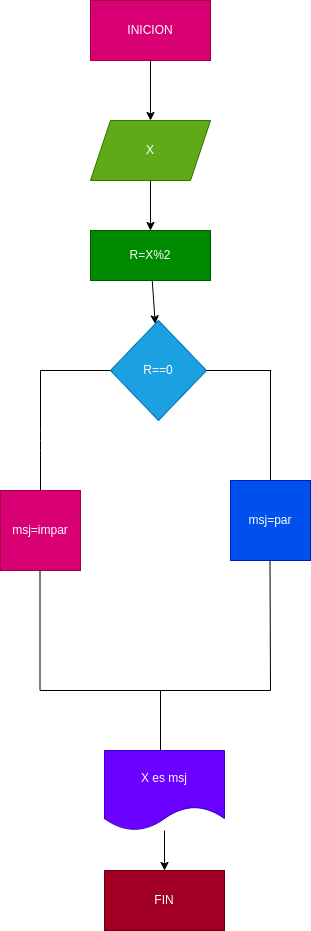

The diagram above was exported from draw.io. Its source (the exported page's mxGraphModel, read from the mxfile embedded in the PNG):
<mxGraphModel dx="915" dy="536" grid="1" gridSize="10" guides="1" tooltips="1" connect="1" arrows="1" fold="1" page="1" pageScale="1" pageWidth="827" pageHeight="1169" math="0" shadow="0">
  <root>
    <mxCell id="0" />
    <mxCell id="1" parent="0" />
    <mxCell id="7" value="" style="edgeStyle=none;html=1;" edge="1" parent="1" source="5" target="6">
      <mxGeometry relative="1" as="geometry" />
    </mxCell>
    <mxCell id="5" value="INICION" style="rounded=0;whiteSpace=wrap;html=1;fillColor=#d80073;fontColor=#ffffff;strokeColor=#A50040;" vertex="1" parent="1">
      <mxGeometry x="320" y="130" width="120" height="60" as="geometry" />
    </mxCell>
    <mxCell id="9" value="" style="edgeStyle=none;html=1;" edge="1" parent="1" source="6" target="8">
      <mxGeometry relative="1" as="geometry" />
    </mxCell>
    <mxCell id="6" value="X" style="shape=parallelogram;perimeter=parallelogramPerimeter;whiteSpace=wrap;html=1;fixedSize=1;fillColor=#60a917;fontColor=#ffffff;strokeColor=#2D7600;" vertex="1" parent="1">
      <mxGeometry x="320" y="250" width="120" height="60" as="geometry" />
    </mxCell>
    <mxCell id="11" value="" style="edgeStyle=none;html=1;" edge="1" parent="1" source="8" target="10">
      <mxGeometry relative="1" as="geometry" />
    </mxCell>
    <mxCell id="8" value="R=X%2" style="rounded=0;whiteSpace=wrap;html=1;fillColor=#008a00;fontColor=#ffffff;strokeColor=#005700;" vertex="1" parent="1">
      <mxGeometry x="320" y="360" width="120" height="50" as="geometry" />
    </mxCell>
    <mxCell id="10" value="R==0" style="rhombus;whiteSpace=wrap;html=1;fillColor=#1ba1e2;fontColor=#ffffff;strokeColor=#006EAF;" vertex="1" parent="1">
      <mxGeometry x="340" y="450" width="96" height="100" as="geometry" />
    </mxCell>
    <mxCell id="13" value="" style="endArrow=none;html=1;" edge="1" parent="1" source="10">
      <mxGeometry width="50" height="50" relative="1" as="geometry">
        <mxPoint x="430" y="550" as="sourcePoint" />
        <mxPoint x="500.71067811865476" y="500" as="targetPoint" />
      </mxGeometry>
    </mxCell>
    <mxCell id="14" value="" style="endArrow=none;html=1;" edge="1" parent="1">
      <mxGeometry width="50" height="50" relative="1" as="geometry">
        <mxPoint x="500" y="610" as="sourcePoint" />
        <mxPoint x="500" y="500" as="targetPoint" />
        <Array as="points">
          <mxPoint x="500" y="610" />
        </Array>
      </mxGeometry>
    </mxCell>
    <mxCell id="15" value="" style="endArrow=none;html=1;" edge="1" parent="1" source="10">
      <mxGeometry width="50" height="50" relative="1" as="geometry">
        <mxPoint x="263.28932188134524" y="550" as="sourcePoint" />
        <mxPoint x="270" y="500" as="targetPoint" />
      </mxGeometry>
    </mxCell>
    <mxCell id="16" value="" style="endArrow=none;html=1;" edge="1" parent="1">
      <mxGeometry width="50" height="50" relative="1" as="geometry">
        <mxPoint x="270" y="620" as="sourcePoint" />
        <mxPoint x="270" y="500" as="targetPoint" />
        <Array as="points">
          <mxPoint x="270" y="570" />
        </Array>
      </mxGeometry>
    </mxCell>
    <mxCell id="17" value="msj=impar" style="whiteSpace=wrap;html=1;aspect=fixed;fillColor=#d80073;fontColor=#ffffff;strokeColor=#A50040;" vertex="1" parent="1">
      <mxGeometry x="230" y="620" width="80" height="80" as="geometry" />
    </mxCell>
    <mxCell id="19" value="msj=par" style="whiteSpace=wrap;html=1;aspect=fixed;fillColor=#0050ef;fontColor=#ffffff;strokeColor=#001DBC;" vertex="1" parent="1">
      <mxGeometry x="460" y="610" width="80" height="80" as="geometry" />
    </mxCell>
    <mxCell id="20" value="" style="endArrow=none;html=1;" edge="1" parent="1">
      <mxGeometry width="50" height="50" relative="1" as="geometry">
        <mxPoint x="269.5" y="820" as="sourcePoint" />
        <mxPoint x="269.5" y="700" as="targetPoint" />
      </mxGeometry>
    </mxCell>
    <mxCell id="21" value="" style="endArrow=none;html=1;" edge="1" parent="1">
      <mxGeometry width="50" height="50" relative="1" as="geometry">
        <mxPoint x="500" y="820" as="sourcePoint" />
        <mxPoint x="499.5" y="690" as="targetPoint" />
      </mxGeometry>
    </mxCell>
    <mxCell id="22" value="" style="endArrow=none;html=1;" edge="1" parent="1">
      <mxGeometry width="50" height="50" relative="1" as="geometry">
        <mxPoint x="500" y="820" as="sourcePoint" />
        <mxPoint x="269.5" y="820" as="targetPoint" />
      </mxGeometry>
    </mxCell>
    <mxCell id="23" value="" style="endArrow=none;html=1;" edge="1" parent="1">
      <mxGeometry width="50" height="50" relative="1" as="geometry">
        <mxPoint x="390" y="880" as="sourcePoint" />
        <mxPoint x="390" y="820" as="targetPoint" />
      </mxGeometry>
    </mxCell>
    <mxCell id="26" value="" style="edgeStyle=none;html=1;" edge="1" parent="1" source="24" target="25">
      <mxGeometry relative="1" as="geometry" />
    </mxCell>
    <mxCell id="24" value="X es msj" style="shape=document;whiteSpace=wrap;html=1;boundedLbl=1;fillColor=#6a00ff;fontColor=#ffffff;strokeColor=#3700CC;" vertex="1" parent="1">
      <mxGeometry x="334" y="880" width="120" height="80" as="geometry" />
    </mxCell>
    <mxCell id="25" value="FIN" style="rounded=0;whiteSpace=wrap;html=1;fillColor=#a20025;fontColor=#ffffff;strokeColor=#6F0000;" vertex="1" parent="1">
      <mxGeometry x="334" y="1000" width="120" height="60" as="geometry" />
    </mxCell>
  </root>
</mxGraphModel>